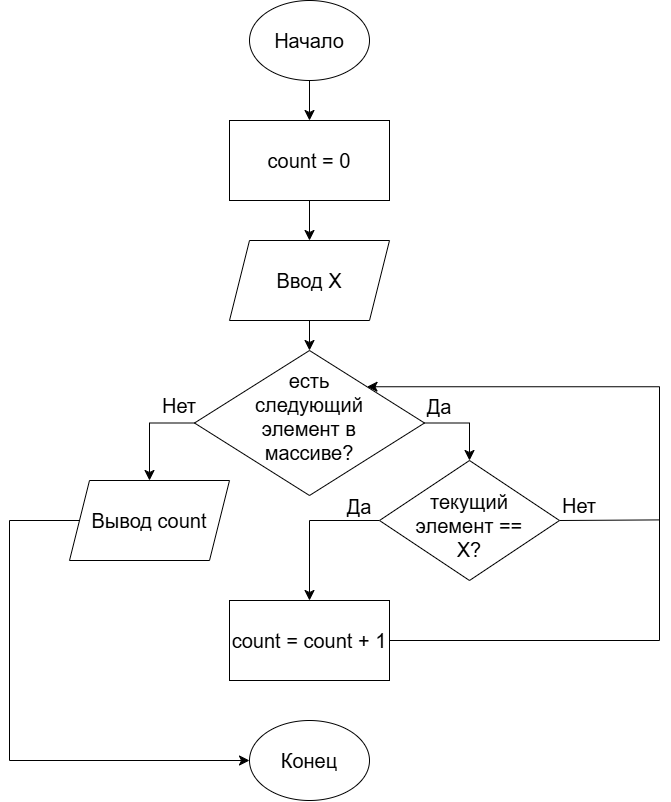

The diagram above was exported from draw.io. Its source (the exported page's mxGraphModel, read from the mxfile embedded in the PNG):
<mxGraphModel dx="826" dy="1434" grid="1" gridSize="10" guides="1" tooltips="1" connect="1" arrows="1" fold="1" page="0" pageScale="1" pageWidth="827" pageHeight="1169" math="0" shadow="0">
  <root>
    <mxCell id="0" />
    <mxCell id="1" parent="0" />
    <mxCell id="elkjX5JzZLbez0L0zPDQ-9" edge="1" parent="1" source="elkjX5JzZLbez0L0zPDQ-1" style="edgeStyle=none;curved=1;rounded=0;curveGeometry=1;orthogonalLoop=1;jettySize=auto;html=1;exitX=0.5;exitY=1;exitDx=0;exitDy=0;entryX=0.5;entryY=0;entryDx=0;entryDy=0;fontSize=20;defaultLabelBackgroundColor=gap;startSize=8;endSize=8;" target="elkjX5JzZLbez0L0zPDQ-2">
      <mxGeometry relative="1" as="geometry" />
    </mxCell>
    <mxCell id="elkjX5JzZLbez0L0zPDQ-1" parent="1" style="ellipse;whiteSpace=wrap;html=1;shapeInside=1;fontSize=20;" value="Начало" vertex="1">
      <mxGeometry height="80" width="120" x="140" y="-40" as="geometry" />
    </mxCell>
    <mxCell id="elkjX5JzZLbez0L0zPDQ-10" edge="1" parent="1" source="elkjX5JzZLbez0L0zPDQ-2" style="edgeStyle=none;curved=1;rounded=0;curveGeometry=1;orthogonalLoop=1;jettySize=auto;html=1;exitX=0.5;exitY=1;exitDx=0;exitDy=0;entryX=0.5;entryY=0;entryDx=0;entryDy=0;fontSize=20;defaultLabelBackgroundColor=gap;startSize=8;endSize=8;" target="elkjX5JzZLbez0L0zPDQ-3">
      <mxGeometry relative="1" as="geometry" />
    </mxCell>
    <mxCell id="elkjX5JzZLbez0L0zPDQ-2" parent="1" style="rounded=0;whiteSpace=wrap;html=1;fontSize=20;" value="count = 0" vertex="1">
      <mxGeometry height="80" width="160" x="120" y="80" as="geometry" />
    </mxCell>
    <mxCell id="elkjX5JzZLbez0L0zPDQ-11" edge="1" parent="1" source="elkjX5JzZLbez0L0zPDQ-3" style="edgeStyle=none;curved=1;rounded=0;curveGeometry=1;orthogonalLoop=1;jettySize=auto;html=1;exitX=0.5;exitY=1;exitDx=0;exitDy=0;entryX=0.5;entryY=0;entryDx=0;entryDy=0;fontSize=20;defaultLabelBackgroundColor=gap;startSize=8;endSize=8;" target="elkjX5JzZLbez0L0zPDQ-4">
      <mxGeometry relative="1" as="geometry" />
    </mxCell>
    <mxCell id="elkjX5JzZLbez0L0zPDQ-3" parent="1" style="shape=parallelogram;perimeter=parallelogramPerimeter;whiteSpace=wrap;html=1;shapeInside=1;fixedSize=1;fontSize=20;" value="Ввод Х" vertex="1">
      <mxGeometry height="80" width="160" x="120" y="200" as="geometry" />
    </mxCell>
    <mxCell id="elkjX5JzZLbez0L0zPDQ-12" edge="1" parent="1" source="elkjX5JzZLbez0L0zPDQ-4" style="edgeStyle=none;curved=0;rounded=0;orthogonalLoop=1;jettySize=auto;html=1;exitX=0;exitY=0.5;exitDx=0;exitDy=0;entryX=0.5;entryY=0;entryDx=0;entryDy=0;fontSize=20;defaultLabelBackgroundColor=gap;startSize=8;endSize=8;" target="elkjX5JzZLbez0L0zPDQ-5">
      <mxGeometry relative="1" x="-0.016" as="geometry">
        <Array as="points">
          <mxPoint x="40" y="382.5" />
        </Array>
      </mxGeometry>
    </mxCell>
    <mxCell id="elkjX5JzZLbez0L0zPDQ-14" edge="1" parent="1" source="elkjX5JzZLbez0L0zPDQ-4" style="edgeStyle=none;curved=0;rounded=0;orthogonalLoop=1;jettySize=auto;html=1;exitX=1;exitY=0.5;exitDx=0;exitDy=0;entryX=0.5;entryY=0;entryDx=0;entryDy=0;fontSize=20;defaultLabelBackgroundColor=gap;startSize=8;endSize=8;" target="elkjX5JzZLbez0L0zPDQ-6">
      <mxGeometry relative="1" as="geometry">
        <Array as="points">
          <mxPoint x="360" y="382.5" />
        </Array>
      </mxGeometry>
    </mxCell>
    <mxCell id="elkjX5JzZLbez0L0zPDQ-19" connectable="0" parent="elkjX5JzZLbez0L0zPDQ-14" style="text;html=1;whiteSpace=wrap;strokeColor=none;fillColor=none;align=center;verticalAlign=middle;rounded=0;fontSize=20;defaultLabelBackgroundColor=gap;" value="Да" vertex="1">
      <mxGeometry height="30" relative="1" width="60" x="-1" y="-10" as="geometry">
        <mxPoint x="-15" y="-42" as="offset" />
      </mxGeometry>
    </mxCell>
    <mxCell id="elkjX5JzZLbez0L0zPDQ-22" connectable="0" parent="elkjX5JzZLbez0L0zPDQ-14" style="text;html=1;whiteSpace=wrap;strokeColor=none;fillColor=none;align=center;verticalAlign=middle;rounded=0;fontSize=20;defaultLabelBackgroundColor=gap;" value="Да" vertex="1">
      <mxGeometry height="30" relative="1" width="60" x="-1" y="-10" as="geometry">
        <mxPoint x="-95" y="58" as="offset" />
      </mxGeometry>
    </mxCell>
    <mxCell id="elkjX5JzZLbez0L0zPDQ-4" parent="1" style="rhombus;whiteSpace=wrap;html=1;shapeInside=1;fontSize=20;" value="есть следующий элемент в массиве?" vertex="1">
      <mxGeometry height="145" width="230" x="85" y="310" as="geometry" />
    </mxCell>
    <mxCell id="elkjX5JzZLbez0L0zPDQ-13" edge="1" parent="1" source="elkjX5JzZLbez0L0zPDQ-5" style="edgeStyle=none;curved=0;rounded=0;orthogonalLoop=1;jettySize=auto;html=1;exitX=0;exitY=0.5;exitDx=0;exitDy=0;entryX=0;entryY=0.5;entryDx=0;entryDy=0;fontSize=20;defaultLabelBackgroundColor=gap;startSize=8;endSize=8;" target="elkjX5JzZLbez0L0zPDQ-8">
      <mxGeometry relative="1" as="geometry">
        <Array as="points">
          <mxPoint x="-100" y="480" />
          <mxPoint x="-100" y="720" />
        </Array>
      </mxGeometry>
    </mxCell>
    <mxCell id="elkjX5JzZLbez0L0zPDQ-5" parent="1" style="shape=parallelogram;perimeter=parallelogramPerimeter;whiteSpace=wrap;html=1;shapeInside=1;fixedSize=1;fontSize=20;" value="Вывод count" vertex="1">
      <mxGeometry height="80" width="160" x="-40" y="440" as="geometry" />
    </mxCell>
    <mxCell id="elkjX5JzZLbez0L0zPDQ-15" edge="1" parent="1" source="elkjX5JzZLbez0L0zPDQ-6" style="edgeStyle=none;curved=0;rounded=0;orthogonalLoop=1;jettySize=auto;html=1;exitX=0;exitY=0.5;exitDx=0;exitDy=0;entryX=0.5;entryY=0;entryDx=0;entryDy=0;fontSize=20;defaultLabelBackgroundColor=gap;startSize=8;endSize=8;" target="elkjX5JzZLbez0L0zPDQ-7">
      <mxGeometry relative="1" as="geometry">
        <Array as="points">
          <mxPoint x="200" y="480" />
        </Array>
      </mxGeometry>
    </mxCell>
    <mxCell id="elkjX5JzZLbez0L0zPDQ-17" edge="1" parent="1" source="elkjX5JzZLbez0L0zPDQ-6" style="edgeStyle=none;curved=1;rounded=0;curveGeometry=1;orthogonalLoop=1;jettySize=auto;html=1;exitX=1;exitY=0.5;exitDx=0;exitDy=0;fontSize=20;defaultLabelBackgroundColor=gap;startSize=8;endSize=8;endArrow=none;endFill=0;">
      <mxGeometry relative="1" as="geometry">
        <mxPoint x="550" y="479.40963855421705" as="targetPoint" />
      </mxGeometry>
    </mxCell>
    <mxCell id="elkjX5JzZLbez0L0zPDQ-6" parent="1" style="rhombus;whiteSpace=wrap;html=1;shapeInside=1;fontSize=20;" value="текущий элемент == Х?" vertex="1">
      <mxGeometry height="120" width="180" x="270" y="420" as="geometry" />
    </mxCell>
    <mxCell id="elkjX5JzZLbez0L0zPDQ-16" edge="1" parent="1" source="elkjX5JzZLbez0L0zPDQ-7" style="edgeStyle=none;curved=0;rounded=0;orthogonalLoop=1;jettySize=auto;html=1;exitX=1;exitY=0.5;exitDx=0;exitDy=0;entryX=1;entryY=0;entryDx=0;entryDy=0;fontSize=20;defaultLabelBackgroundColor=gap;startSize=8;endSize=8;" target="elkjX5JzZLbez0L0zPDQ-4">
      <mxGeometry relative="1" x="-0.0052" as="geometry">
        <Array as="points">
          <mxPoint x="550" y="600" />
          <mxPoint x="550" y="346.25" />
        </Array>
      </mxGeometry>
    </mxCell>
    <mxCell id="elkjX5JzZLbez0L0zPDQ-7" parent="1" style="rounded=0;whiteSpace=wrap;html=1;fontSize=20;" value="count = count + 1" vertex="1">
      <mxGeometry height="80" width="160" x="120" y="560" as="geometry" />
    </mxCell>
    <mxCell id="elkjX5JzZLbez0L0zPDQ-8" parent="1" style="ellipse;whiteSpace=wrap;html=1;shapeInside=1;fontSize=20;" value="Конец" vertex="1">
      <mxGeometry height="80" width="120" x="140" y="680" as="geometry" />
    </mxCell>
    <mxCell id="elkjX5JzZLbez0L0zPDQ-18" parent="1" style="text;html=1;whiteSpace=wrap;strokeColor=none;fillColor=none;align=center;verticalAlign=middle;rounded=0;fontSize=20;" value="Нет" vertex="1">
      <mxGeometry height="30" width="60" x="40" y="350" as="geometry" />
    </mxCell>
    <mxCell id="elkjX5JzZLbez0L0zPDQ-20" parent="1" style="text;html=1;whiteSpace=wrap;strokeColor=none;fillColor=none;align=center;verticalAlign=middle;rounded=0;fontSize=20;" value="Нет" vertex="1">
      <mxGeometry height="30" width="60" x="440" y="450" as="geometry" />
    </mxCell>
  </root>
</mxGraphModel>